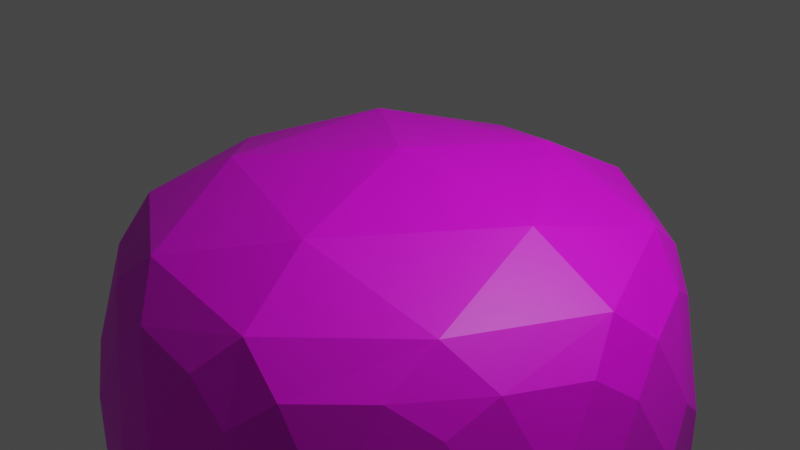 # Source: stone3.blend  (saved by Blender 2.80.45; exported with 4.5.12 LTS)
import bpy
from mathutils import Matrix  # noqa: F401  (used for matrix-valued properties, if any)

bpy.ops.wm.read_factory_settings(use_empty=True)
scene = bpy.context.scene
scene.name = 'Scene'

# ---- collections
col_collection = bpy.data.collections.new('Collection'); scene.collection.children.link(col_collection)

# ---- images (referenced by path relative to the original .blend; pixels are not part of the script)
import os
ASSET_DIR = os.environ.get("B2B_ASSET_DIR", "")  # directory of the original .blend (textures are referenced by path, not embedded)
HERE = os.path.dirname(os.path.abspath(__file__))  # packed textures are extracted next to this script under _unpacked/

def load_image(name, relpath, width, height, colorspace="sRGB"):
    """Load a texture the original file referenced (path relative to the .blend, or extracted next to this script)."""
    p = next((c for c in (os.path.join(HERE, relpath), os.path.join(ASSET_DIR, relpath)) if relpath and os.path.exists(c)), "")
    if p:
        img = bpy.data.images.load(p, check_existing=True)
        img.name = name
    else:  # same state as the original file: an image datablock whose file is absent (Cycles renders it pink)
        img = bpy.data.images.new(name, width, height)
        img.source = "FILE"
        img.filepath = "//" + (relpath or name)
    img.colorspace_settings.name = colorspace
    return img
img_stone_png = load_image('stone.png', 'stone.png', 1024, 1024, 'sRGB')

# ---- materials (node trees are filled in below, after node groups)
mat_material_001 = bpy.data.materials.new('Material.001')
mat_material_001.use_transparent_shadow = False
mat_material_001.roughness = 0.25

# ---- material node trees
mat_material_001.use_nodes = True; mat_material_001.node_tree.nodes.clear()
_N = mat_material_001.node_tree.nodes; _L = mat_material_001.node_tree.links
n0 = _N.new('ShaderNodeOutputMaterial'); n0.name = 'Material Output'; n0.location = (300, 300)
n1 = _N.new('ShaderNodeBsdfPrincipled'); n1.name = 'Principled BSDF'; n1.location = (10, 300)
n1.distribution = 'GGX'
n1.subsurface_method = 'BURLEY'
n1.inputs[3].default_value = 1.45
n2 = _N.new('ShaderNodeTexImage'); n2.name = 'Image Texture'; n2.location = (-280, 280)
n2.image = img_stone_png
_L.new(n1.outputs[0], n0.inputs[0])
_L.new(n2.outputs[0], n1.inputs[0])
n0.is_active_output = True

# ---- world
world_world = bpy.data.worlds.new('World'); scene.world = world_world
world_world.use_nodes = True; world_world.node_tree.nodes.clear()
_N = world_world.node_tree.nodes; _L = world_world.node_tree.links
n0 = _N.new('ShaderNodeOutputWorld'); n0.name = 'World Output'; n0.location = (300, 300)
n1 = _N.new('ShaderNodeBackground'); n1.name = 'Background'; n1.location = (10, 300)
n1.inputs[0].default_value = (0.05088, 0.05088, 0.05088, 1.0)
_L.new(n1.outputs[0], n0.inputs[0])
n0.is_active_output = True
world_world.color = (0.05088, 0.05088, 0.05088)
world_world.use_sun_shadow = False
world_world.sun_shadow_jitter_overblur = 0.0

# ---- cameras
cam_camera = bpy.data.cameras.new('Camera')
cam_camera.clip_end = 100.0
cam_camera.ortho_scale = 7.314
cam_camera.dof.focus_distance = 0.0
cam_camera.dof.aperture_fstop = 128.0

# ---- lights
light_light = bpy.data.lights.new('Light', 'POINT')
light_light.transmission_factor = 0.0
light_light.cutoff_distance = 30.0
light_light.energy = 1000.0
light_light.shadow_buffer_clip_start = 1.001
light_light.shadow_soft_size = 0.1
light_light.shadow_maximum_resolution = 0.006
light_light.use_absolute_resolution = True

# ---- meshes
me_icosphere = bpy.data.meshes.new('Icosphere')
me_icosphere.from_pydata([(0.0, 0.0, 0.8048), (0.1625, -0.5, 0.7347), (0.5257, 0.0, 0.7347), (-0.4253, -0.309, 0.7347), (-0.4253, 0.309, 0.7347), (0.1625, 0.5, 0.7347), (0.0462, -0.1422, -0.9475), (-0.1209, -0.08788, -0.9475), (-0.1209, 0.08788, -0.9475), (0.0462, 0.1422, -0.9475), (0.1495, 0.0, -0.9475), (0.5902, -0.5374, -0.5319), (0.6935, -0.3952, -0.5319), (0.7859, -0.3952, -0.3824), (0.7397, -0.5374, -0.29), (0.6188, -0.6253, -0.3824), (-0.1616, -0.7817, -0.5319), (-0.133, -0.8696, -0.3824), (-0.2825, -0.8696, -0.29), (-0.4035, -0.7817, -0.3824), (-0.3287, -0.7274, -0.5319), (-0.7934, -0.08788, -0.5319), (-0.8681, -0.1422, -0.3824), (-0.9143, 7.451e-09, -0.29), (-0.8681, 0.1422, -0.3824), (-0.7934, 0.08788, -0.5319), (-0.3287, 0.7274, -0.5319), (-0.4035, 0.7817, -0.3824), (-0.2825, 0.8696, -0.29), (-0.133, 0.8696, -0.3824), (-0.1616, 0.7817, -0.5319), (0.6935, 0.3952, -0.5319), (0.5902, 0.5374, -0.5319), (0.6188, 0.6253, -0.3824), (0.7397, 0.5374, -0.29), (0.7859, 0.3952, -0.3824), (0.2822, -0.8686, 0.364), (0.3968, -0.7822, 0.4689), (0.2499, -0.7691, 0.5896), (0.1387, -0.8661, 0.4689), (-0.7389, -0.5368, 0.364), (-0.6213, -0.6191, 0.4689), (-0.6542, -0.4753, 0.5896), (-0.7808, -0.3996, 0.4689), (-0.7389, 0.5368, 0.364), (-0.7808, 0.3996, 0.4689), (-0.6542, 0.4753, 0.5896), (-0.6213, 0.6191, 0.4689), (0.2822, 0.8686, 0.364), (0.1387, 0.8661, 0.4689), (0.2499, 0.7691, 0.5896), (0.3968, 0.7822, 0.4689), (0.9133, -7.451e-09, 0.364), (0.8665, 0.1357, 0.4689), (0.8086, 0.0, 0.5896), (0.8665, -0.1357, 0.4689), (-0.02687, -0.3671, -0.8803), (0.007124, -0.5198, -0.7963), (-0.1103, -0.624, -0.7134), (-0.2775, -0.5697, -0.7134), (-0.3113, -0.4163, -0.7963), (-0.194, -0.3127, -0.8803), (0.4561, -0.44, -0.7134), (0.2997, -0.4247, -0.7963), (0.2375, -0.2812, -0.8803), (0.3408, -0.139, -0.8803), (0.4965, -0.1538, -0.7963), (0.5594, -0.2978, -0.7134), (0.08094, -0.763, -0.5672), (0.2189, -0.6736, -0.6345), (0.383, -0.6648, -0.5672), (0.4115, -0.7527, -0.4177), (0.2733, -0.841, -0.3497), (0.1095, -0.8509, -0.4177), (0.7506, -0.1588, -0.5672), (0.7083, 0.0, -0.6345), (0.7506, 0.1588, -0.5672), (0.843, 0.1588, -0.4177), (0.8843, 7.451e-09, -0.3497), (0.843, -0.1588, -0.4177), (0.5594, 0.2978, -0.7134), (0.4965, 0.1538, -0.7963), (0.3408, 0.139, -0.8803), (0.2375, 0.2812, -0.8803), (0.2997, 0.4247, -0.7963), (0.4561, 0.44, -0.7134), (-0.3574, -0.08788, -0.8803), (-0.4921, -0.1674, -0.7963), (-0.6276, -0.08788, -0.7134), (-0.6276, 0.08788, -0.7134), (-0.4921, 0.1674, -0.7963), (-0.3574, 0.08788, -0.8803), (-0.7006, -0.3128, -0.5672), (-0.573, -0.4163, -0.6345), (-0.5139, -0.5697, -0.5672), (-0.5887, -0.624, -0.4177), (-0.7154, -0.5198, -0.3497), (-0.7754, -0.3671, -0.4177), (-0.194, 0.3127, -0.8803), (-0.3113, 0.4163, -0.7963), (-0.2775, 0.5697, -0.7134), (-0.1103, 0.624, -0.7134), (0.007124, 0.5198, -0.7963), (-0.02687, 0.3671, -0.8803), (-0.5139, 0.5697, -0.5672), (-0.573, 0.4163, -0.6345), (-0.7006, 0.3128, -0.5672), (-0.7754, 0.3671, -0.4177), (-0.7154, 0.5198, -0.3497), (-0.5887, 0.624, -0.4177), (0.383, 0.6648, -0.5672), (0.2189, 0.6736, -0.6345), (0.08094, 0.763, -0.5672), (0.1095, 0.8509, -0.4177), (0.2733, 0.841, -0.3497), (0.4115, 0.7527, -0.4177), (0.8882, -0.2978, -0.1813), (0.9343, -0.1538, -0.088), (0.9418, -0.1557, 0.08911), (0.8939, -0.2849, 0.2055), (0.8518, -0.4198, 0.08829), (0.842, -0.44, -0.08888), (0.9418, 0.1557, 0.08911), (0.9343, 0.1538, -0.088), (0.8882, 0.2978, -0.1813), (0.842, 0.44, -0.08888), (0.8518, 0.4198, 0.08829), (0.8939, 0.2849, 0.2055), (-0.008731, -0.9368, -0.1813), (0.1424, -0.9361, -0.088), (0.1429, -0.9438, 0.08911), (0.005298, -0.9382, 0.2055), (-0.136, -0.9398, 0.08829), (-0.1582, -0.9368, -0.08888), (0.4391, -0.8476, 0.08911), (0.435, -0.841, -0.088), (0.5577, -0.7527, -0.1813), (0.6786, -0.6648, -0.08888), (0.6624, -0.6804, 0.08829), (0.5471, -0.7621, 0.2055), (-0.8936, -0.2812, -0.1813), (-0.8463, -0.4247, -0.088), (-0.8535, -0.4276, 0.08911), (-0.8906, -0.2949, 0.2055), (-0.9358, -0.1611, 0.08829), (-0.9398, -0.139, -0.08888), (-0.6704, -0.6796, 0.08911), (-0.6654, -0.6736, -0.088), (-0.5435, -0.763, -0.1813), (-0.4226, -0.8509, -0.08888), (-0.4424, -0.8403, 0.08829), (-0.5557, -0.7559, 0.2055), (-0.5435, 0.763, -0.1813), (-0.6654, 0.6736, -0.088), (-0.6704, 0.6796, 0.08911), (-0.5557, 0.7559, 0.2055), (-0.4424, 0.8403, 0.08829), (-0.4226, 0.8509, -0.08888), (-0.8535, 0.4276, 0.08911), (-0.8463, 0.4247, -0.088), (-0.8936, 0.2812, -0.1813), (-0.9398, 0.139, -0.08888), (-0.9358, 0.1611, 0.08829), (-0.8906, 0.2949, 0.2055), (0.5577, 0.7527, -0.1813), (0.435, 0.841, -0.088), (0.4391, 0.8476, 0.08911), (0.5471, 0.7621, 0.2055), (0.6624, 0.6804, 0.08829), (0.6786, 0.6648, -0.08888), (0.1429, 0.9438, 0.08911), (0.1424, 0.9361, -0.088), (-0.008731, 0.9368, -0.1813), (-0.1582, 0.9368, -0.08888), (-0.136, 0.9398, 0.08829), (0.005298, 0.9382, 0.2055), (0.5956, -0.6129, 0.4866), (0.7148, -0.5193, 0.3918), (0.767, -0.3771, 0.4866), (0.6193, -0.4499, 0.6129), (-0.3989, -0.7559, 0.4866), (-0.273, -0.8403, 0.3918), (-0.1216, -0.846, 0.4866), (-0.2366, -0.728, 0.6129), (-0.8421, 0.1458, 0.4866), (-0.8835, 0.0, 0.3918), (-0.8421, -0.1458, 0.4866), (-0.7655, 0.0, 0.6129), (-0.1216, 0.846, 0.4866), (-0.273, 0.8403, 0.3918), (-0.3989, 0.7559, 0.4866), (-0.2366, 0.728, 0.6129), (0.767, 0.3771, 0.4866), (0.7148, 0.5193, 0.3918), (0.5956, 0.6129, 0.4866), (0.6193, 0.4499, 0.6129)], [], [(65, 10, 82), (13, 79, 116), (8, 91, 98), (9, 103, 83), (6, 64, 56), (14, 121, 137), (18, 133, 149), (23, 145, 161), (28, 157, 173), (34, 169, 125), (58, 68, 16), (88, 92, 21), (100, 104, 26), (76, 80, 31), (130, 134, 36), (183, 38, 1), (187, 42, 3), (191, 46, 4), (195, 50, 5), (87, 60, 93), (2, 5, 0), (118, 122, 52), (5, 4, 0), (2, 195, 5), (166, 170, 48), (4, 3, 0), (5, 191, 4), (154, 158, 44), (3, 1, 0), (4, 187, 3), (142, 146, 40), (1, 2, 0), (3, 183, 1), (127, 192, 53), (54, 195, 2), (150, 132, 181), (175, 188, 49), (50, 191, 5), (1, 179, 2), (163, 184, 45), (46, 187, 4), (174, 156, 189), (151, 180, 41), (42, 183, 3), (162, 144, 185), (139, 176, 37), (38, 179, 1), (126, 168, 193), (179, 54, 2), (167, 51, 194), (138, 120, 177), (27, 109, 152), (155, 47, 190), (165, 114, 171), (22, 97, 140), (143, 43, 186), (153, 108, 159), (17, 73, 128), (131, 39, 182), (117, 78, 123), (12, 67, 74), (119, 55, 178), (84, 102, 111), (85, 110, 32), (33, 115, 164), (99, 90, 105), (113, 29, 172), (101, 30, 112), (141, 96, 147), (107, 24, 160), (89, 25, 106), (57, 63, 69), (95, 19, 148), (77, 35, 124), (129, 72, 135), (62, 11, 70), (59, 20, 94), (75, 66, 81), (71, 15, 136), (6, 7, 8, 9, 10), (11, 12, 13, 14, 15), (16, 17, 18, 19, 20), (21, 22, 23, 24, 25), (26, 27, 28, 29, 30), (31, 32, 33, 34, 35), (36, 37, 38, 39), (40, 41, 42, 43), (44, 45, 46, 47), (48, 49, 50, 51), (52, 53, 54, 55), (56, 57, 58, 59, 60, 61), (62, 63, 64, 65, 66, 67), (68, 69, 70, 71, 72, 73), (74, 75, 76, 77, 78, 79), (80, 81, 82, 83, 84, 85), (86, 87, 88, 89, 90, 91), (92, 93, 94, 95, 96, 97), (98, 99, 100, 101, 102, 103), (104, 105, 106, 107, 108, 109), (110, 111, 112, 113, 114, 115), (116, 117, 118, 119, 120, 121), (122, 123, 124, 125, 126, 127), (128, 129, 130, 131, 132, 133), (134, 135, 136, 137, 138, 139), (140, 141, 142, 143, 144, 145), (146, 147, 148, 149, 150, 151), (152, 153, 154, 155, 156, 157), (158, 159, 160, 161, 162, 163), (164, 165, 166, 167, 168, 169), (170, 171, 172, 173, 174, 175), (176, 177, 178, 179), (180, 181, 182, 183), (184, 185, 186, 187), (188, 189, 190, 191), (192, 193, 194, 195), (61, 7, 6, 56), (67, 12, 11, 62), (73, 17, 16, 68), (79, 13, 12, 74), (85, 32, 31, 80), (91, 8, 7, 86), (97, 22, 21, 92), (103, 9, 8, 98), (109, 27, 26, 104), (115, 33, 32, 110), (121, 14, 13, 116), (127, 53, 52, 122), (133, 18, 17, 128), (139, 37, 36, 134), (145, 23, 22, 140), (151, 41, 40, 146), (157, 28, 27, 152), (163, 45, 44, 158), (169, 34, 33, 164), (175, 49, 48, 170), (179, 38, 37, 176), (183, 42, 41, 180), (187, 46, 45, 184), (191, 50, 49, 188), (195, 54, 53, 192), (20, 59, 58, 16), (10, 65, 64, 6), (15, 71, 70, 11), (35, 77, 76, 31), (9, 83, 82, 10), (25, 89, 88, 21), (19, 95, 94, 20), (30, 101, 100, 26), (24, 107, 106, 25), (29, 113, 112, 30), (55, 119, 118, 52), (34, 125, 124, 35), (39, 131, 130, 36), (14, 137, 136, 15), (43, 143, 142, 40), (18, 149, 148, 19), (47, 155, 154, 44), (23, 161, 160, 24), (51, 167, 166, 48), (28, 173, 172, 29), (54, 179, 178, 55), (38, 183, 182, 39), (42, 187, 186, 43), (46, 191, 190, 47), (50, 195, 194, 51), (126, 193, 192, 127), (125, 169, 168, 126), (193, 168, 167, 194), (174, 189, 188, 175), (173, 157, 156, 174), (189, 156, 155, 190), (162, 185, 184, 163), (161, 145, 144, 162), (185, 144, 143, 186), (150, 181, 180, 151), (149, 133, 132, 150), (181, 132, 131, 182), (138, 177, 176, 139), (137, 121, 120, 138), (177, 120, 119, 178), (165, 171, 170, 166), (164, 115, 114, 165), (171, 114, 113, 172), (153, 159, 158, 154), (152, 109, 108, 153), (159, 108, 107, 160), (141, 147, 146, 142), (140, 97, 96, 141), (147, 96, 95, 148), (129, 135, 134, 130), (128, 73, 72, 129), (135, 72, 71, 136), (117, 123, 122, 118), (116, 79, 78, 117), (123, 78, 77, 124), (84, 111, 110, 85), (83, 103, 102, 84), (111, 102, 101, 112), (99, 105, 104, 100), (98, 91, 90, 99), (105, 90, 89, 106), (87, 93, 92, 88), (86, 61, 60, 87), (93, 60, 59, 94), (75, 81, 80, 76), (74, 67, 66, 75), (81, 66, 65, 82), (57, 69, 68, 58), (56, 64, 63, 57), (69, 63, 62, 70), (7, 61, 86)])
_uv = me_icosphere.uv_layers.new(name='UVMap')
_uv.uv.foreach_set('vector', [0.6568, 0.06308, 0.6364, 0.02767, 0.6159, 0.06308, 0.7033, 0.1713, 0.6624, 0.1713, 0.6829, 0.2067, 0.2727, 0.02767, 0.2523, 0.06308, 0.2932, 0.06308, 0.4545, 0.02767, 0.4341, 0.06308, 0.475, 0.06308, 0.8182, 0.02767, 0.7977, 0.06308, 0.8386, 0.06308, 0.7273, 0.1851, 0.7068, 0.2205, 0.7477, 0.2205, 0.9091, 0.1851, 0.8886, 0.2205, 0.9295, 0.2205, 0.1818, 0.1851, 0.1614, 0.2205, 0.2023, 0.2205, 0.3636, 0.1851, 0.3432, 0.2205, 0.3841, 0.2205, 0.5455, 0.1851, 0.525, 0.2205, 0.5659, 0.2205, 0.8647, 0.1082, 0.8442, 0.1436, 0.8851, 0.1436, 0.1374, 0.1082, 0.117, 0.1436, 0.1579, 0.1436, 0.3192, 0.1082, 0.2988, 0.1436, 0.3397, 0.1436, 0.6103, 0.1436, 0.5899, 0.1082, 0.5694, 0.1436, 0.8411, 0.2491, 0.7953, 0.2491, 0.8182, 0.2887, 0.9106, 0.3329, 0.8288, 0.3332, 0.8636, 0.3937, 0.1833, 0.3329, 0.1015, 0.3332, 0.1364, 0.3937, 0.3652, 0.3329, 0.2833, 0.3332, 0.3182, 0.3937, 0.547, 0.3329, 0.4651, 0.3332, 0.5, 0.3937, 0.1135, 0.09191, 0.06828, 0.09191, 0.09091, 0.1311, 0.5909, 0.3937, 0.5, 0.3937, 0.5455, 0.4724, 0.6593, 0.2491, 0.6135, 0.2491, 0.6364, 0.2887, 0.4091, 0.3937, 0.3182, 0.3937, 0.3636, 0.4724, 0.5909, 0.3937, 0.5455, 0.3307, 0.5, 0.3937, 0.4774, 0.2491, 0.4316, 0.2491, 0.4545, 0.2887, 0.2273, 0.3937, 0.1364, 0.3937, 0.1818, 0.4724, 0.4091, 0.3937, 0.3636, 0.3307, 0.3182, 0.3937, 0.2956, 0.2491, 0.2498, 0.2491, 0.2727, 0.2887, 0.9545, 0.3937, 0.8636, 0.3937, 0.9091, 0.4724, 0.2273, 0.3937, 0.1818, 0.3307, 0.1364, 0.3937, 0.1138, 0.2491, 0.068, 0.2491, 0.09091, 0.2887, 0.7727, 0.3937, 0.6818, 0.3937, 0.7273, 0.4724, 0.9545, 0.3937, 0.9091, 0.3307, 0.8636, 0.3937, 0.5914, 0.2649, 0.5694, 0.3029, 0.6133, 0.3029, 0.6258, 0.3332, 0.5439, 0.3329, 0.5909, 0.3937, 0.9328, 0.2481, 0.8854, 0.2481, 0.9091, 0.2892, 0.4096, 0.2649, 0.3876, 0.3029, 0.4315, 0.3029, 0.444, 0.3332, 0.3621, 0.3329, 0.4091, 0.3937, 0.7727, 0.3937, 0.7273, 0.3307, 0.6818, 0.3937, 0.2277, 0.2649, 0.2058, 0.3029, 0.2497, 0.3029, 0.2622, 0.3332, 0.1803, 0.3329, 0.2273, 0.3937, 0.3873, 0.2481, 0.3399, 0.2481, 0.3636, 0.2892, 0.955, 0.2649, 0.9331, 0.3029, 0.977, 0.3029, 0.9894, 0.3332, 0.9076, 0.3329, 0.9545, 0.3937, 0.2055, 0.2481, 0.1581, 0.2481, 0.1818, 0.2892, 0.7732, 0.2649, 0.7513, 0.3029, 0.7951, 0.3029, 0.8076, 0.3332, 0.7257, 0.3329, 0.7727, 0.3937, 0.5691, 0.2481, 0.5218, 0.2481, 0.5455, 0.2892, 0.7288, 0.3329, 0.6469, 0.3332, 0.6818, 0.3937, 0.4995, 0.2649, 0.4776, 0.3029, 0.5215, 0.3029, 0.751, 0.2481, 0.7036, 0.2481, 0.7273, 0.2892, 0.3397, 0.1713, 0.2988, 0.1713, 0.3192, 0.2067, 0.3177, 0.2649, 0.2958, 0.3029, 0.3396, 0.3029, 0.4772, 0.223, 0.4545, 0.1838, 0.4319, 0.223, 0.1579, 0.1713, 0.117, 0.1713, 0.1374, 0.2067, 0.1359, 0.2649, 0.1139, 0.3029, 0.1578, 0.3029, 0.2954, 0.223, 0.2727, 0.1838, 0.2501, 0.223, 0.8851, 0.1713, 0.8442, 0.1713, 0.8647, 0.2067, 0.8632, 0.2649, 0.8412, 0.3029, 0.8851, 0.3029, 0.659, 0.223, 0.6364, 0.1838, 0.6137, 0.223, 0.7033, 0.1436, 0.6829, 0.1082, 0.6624, 0.1436, 0.6813, 0.2649, 0.6594, 0.3029, 0.7033, 0.3029, 0.4772, 0.09191, 0.4319, 0.09191, 0.4545, 0.1311, 0.501, 0.1082, 0.4806, 0.1436, 0.5215, 0.1436, 0.5215, 0.1713, 0.4806, 0.1713, 0.501, 0.2067, 0.2954, 0.09191, 0.2501, 0.09191, 0.2727, 0.1311, 0.4285, 0.1713, 0.3876, 0.1713, 0.408, 0.2067, 0.408, 0.1082, 0.3876, 0.1436, 0.4285, 0.1436, 0.1135, 0.223, 0.09091, 0.1838, 0.06828, 0.223, 0.2467, 0.1713, 0.2058, 0.1713, 0.2262, 0.2067, 0.2262, 0.1082, 0.2058, 0.1436, 0.2467, 0.1436, 0.8408, 0.09191, 0.7956, 0.09191, 0.8182, 0.1311, 0.06485, 0.1713, 0.02397, 0.1713, 0.04441, 0.2067, 0.6103, 0.1713, 0.5694, 0.1713, 0.5899, 0.2067, 0.8408, 0.223, 0.8182, 0.1838, 0.7956, 0.223, 0.7717, 0.1082, 0.7512, 0.1436, 0.7921, 0.1436, 0.04441, 0.1082, 0.02397, 0.1436, 0.06485, 0.1436, 0.6364, 0.1311, 0.659, 0.09191, 0.6137, 0.09191, 0.7921, 0.1713, 0.7512, 0.1713, 0.7717, 0.2067, 0.8182, 0.02767, 0.8291, 0.01883, 0.8182, 0.0, 0.8182, 0.0, 0.8073, 0.01883, 0.7512, 0.1436, 0.7381, 0.1386, 0.7273, 0.1575, 0.7273, 0.1575, 0.749, 0.1575, 0.8851, 0.1436, 0.8874, 0.1575, 0.9091, 0.1575, 0.9091, 0.1575, 0.8982, 0.1386, 0.1579, 0.1436, 0.1601, 0.1575, 0.1818, 0.1575, 0.1818, 0.1575, 0.1709, 0.1386, 0.3397, 0.1436, 0.3419, 0.1575, 0.3636, 0.1575, 0.3636, 0.1575, 0.3528, 0.1386, 0.5694, 0.1436, 0.5563, 0.1386, 0.5455, 0.1575, 0.5455, 0.1575, 0.5672, 0.1575, 0.8182, 0.2887, 0.8088, 0.2986, 0.8182, 0.3149, 0.8276, 0.2986, 0.09091, 0.2887, 0.08148, 0.2986, 0.09091, 0.3149, 0.1003, 0.2986, 0.2727, 0.2887, 0.2633, 0.2986, 0.2727, 0.3149, 0.2822, 0.2986, 0.4545, 0.2887, 0.4451, 0.2986, 0.4545, 0.3149, 0.464, 0.2986, 0.6364, 0.2887, 0.6269, 0.2986, 0.6364, 0.3149, 0.6458, 0.2986, 0.8386, 0.06308, 0.8408, 0.07873, 0.862, 0.07873, 0.8636, 0.07873, 0.8622, 0.07621, 0.8495, 0.05424, 0.7717, 0.1082, 0.7841, 0.0985, 0.7736, 0.08016, 0.7727, 0.07873, 0.7713, 0.08125, 0.7586, 0.1032, 0.8442, 0.1436, 0.8182, 0.1311, 0.7921, 0.1436, 0.7921, 0.1713, 0.8182, 0.1838, 0.8442, 0.1713, 0.6624, 0.1436, 0.6364, 0.1311, 0.6103, 0.1436, 0.6103, 0.1713, 0.6364, 0.1838, 0.6624, 0.1713, 0.5899, 0.1082, 0.6023, 0.0985, 0.5917, 0.08016, 0.5909, 0.07873, 0.5895, 0.08125, 0.5768, 0.1032, 0.1114, 0.06308, 0.1135, 0.07873, 0.1347, 0.07873, 0.1364, 0.07873, 0.1349, 0.07621, 0.1222, 0.05424, 0.117, 0.1436, 0.09091, 0.1311, 0.06485, 0.1436, 0.06485, 0.1713, 0.09091, 0.1838, 0.117, 0.1713, 0.2932, 0.06308, 0.2954, 0.07873, 0.3165, 0.07873, 0.3182, 0.07873, 0.3167, 0.07621, 0.304, 0.05424, 0.2988, 0.1436, 0.2727, 0.1311, 0.2467, 0.1436, 0.2467, 0.1713, 0.2727, 0.1838, 0.2988, 0.1713, 0.4806, 0.1436, 0.4545, 0.1311, 0.4285, 0.1436, 0.4285, 0.1713, 0.4545, 0.1838, 0.4806, 0.1713, 0.6829, 0.2067, 0.659, 0.223, 0.6593, 0.2491, 0.6813, 0.2649, 0.7036, 0.2481, 0.7068, 0.2205, 0.6135, 0.2491, 0.6137, 0.223, 0.5899, 0.2067, 0.5659, 0.2205, 0.5691, 0.2481, 0.5914, 0.2649, 0.8647, 0.2067, 0.8408, 0.223, 0.8411, 0.2491, 0.8632, 0.2649, 0.8854, 0.2481, 0.8886, 0.2205, 0.7953, 0.2491, 0.7956, 0.223, 0.7717, 0.2067, 0.7477, 0.2205, 0.751, 0.2481, 0.7732, 0.2649, 0.1374, 0.2067, 0.1135, 0.223, 0.1138, 0.2491, 0.1359, 0.2649, 0.1581, 0.2481, 0.1614, 0.2205, 0.068, 0.2491, 0.06828, 0.2362, 0.04711, 0.2362, 0.04545, 0.2362, 0.0477, 0.2401, 0.05954, 0.2606, 0.3192, 0.2067, 0.2954, 0.223, 0.2956, 0.2491, 0.3177, 0.2649, 0.3399, 0.2481, 0.3432, 0.2205, 0.2498, 0.2491, 0.2501, 0.223, 0.2262, 0.2067, 0.2023, 0.2205, 0.2055, 0.2481, 0.2277, 0.2649, 0.501, 0.2067, 0.4772, 0.223, 0.4774, 0.2491, 0.4995, 0.2649, 0.5218, 0.2481, 0.525, 0.2205, 0.4316, 0.2491, 0.4319, 0.223, 0.408, 0.2067, 0.3841, 0.2205, 0.3873, 0.2481, 0.4096, 0.2649, 0.7513, 0.3029, 0.7273, 0.2892, 0.7033, 0.3029, 0.7257, 0.3329, 0.9331, 0.3029, 0.9091, 0.2892, 0.8851, 0.3029, 0.9076, 0.3329, 0.2058, 0.3029, 0.1818, 0.2892, 0.1578, 0.3029, 0.1803, 0.3329, 0.3876, 0.3029, 0.3636, 0.2892, 0.3396, 0.3029, 0.3621, 0.3329, 0.5694, 0.3029, 0.5455, 0.2892, 0.5215, 0.3029, 0.5439, 0.3329, 0.07047, 0.06308, 0.09091, 0.02767, 0.08004, 0.01883, 0.0596, 0.05424, 0.6829, 0.1082, 0.7033, 0.1436, 0.7164, 0.1386, 0.696, 0.1032, 0.8442, 0.1713, 0.8851, 0.1713, 0.8851, 0.1436, 0.8442, 0.1436, 0.6624, 0.1713, 0.7033, 0.1713, 0.7033, 0.1436, 0.6624, 0.1436, 0.501, 0.1082, 0.5215, 0.1436, 0.5346, 0.1386, 0.5141, 0.1032, 0.2523, 0.06308, 0.2727, 0.02767, 0.2619, 0.01883, 0.2414, 0.05424, 0.117, 0.1713, 0.1579, 0.1713, 0.1579, 0.1436, 0.117, 0.1436, 0.4341, 0.06308, 0.4545, 0.02767, 0.4437, 0.01883, 0.4232, 0.05424, 0.2988, 0.1713, 0.3397, 0.1713, 0.3397, 0.1436, 0.2988, 0.1436, 0.4806, 0.1713, 0.5215, 0.1713, 0.5215, 0.1436, 0.4806, 0.1436, 0.7068, 0.2205, 0.7273, 0.1851, 0.7033, 0.1713, 0.6829, 0.2067, 0.5914, 0.2649, 0.6133, 0.3029, 0.6364, 0.2887, 0.6135, 0.2491, 0.8886, 0.2205, 0.9091, 0.1851, 0.8851, 0.1713, 0.8647, 0.2067, 0.7732, 0.2649, 0.7951, 0.3029, 0.8182, 0.2887, 0.7953, 0.2491, 0.1614, 0.2205, 0.1818, 0.1851, 0.1579, 0.1713, 0.1374, 0.2067, 0.955, 0.2649, 0.977, 0.3029, 0.9885, 0.295, 0.9656, 0.2554, 0.3432, 0.2205, 0.3636, 0.1851, 0.3397, 0.1713, 0.3192, 0.2067, 0.2277, 0.2649, 0.2497, 0.3029, 0.2727, 0.2887, 0.2498, 0.2491, 0.525, 0.2205, 0.5455, 0.1851, 0.5215, 0.1713, 0.501, 0.2067, 0.4096, 0.2649, 0.4315, 0.3029, 0.4545, 0.2887, 0.4316, 0.2491, 0.7257, 0.3329, 0.8076, 0.3332, 0.7951, 0.3029, 0.7513, 0.3029, 0.9076, 0.3329, 0.9894, 0.3332, 0.977, 0.3029, 0.9331, 0.3029, 0.1803, 0.3329, 0.2622, 0.3332, 0.2497, 0.3029, 0.2058, 0.3029, 0.3621, 0.3329, 0.444, 0.3332, 0.4315, 0.3029, 0.3876, 0.3029, 0.5439, 0.3329, 0.6258, 0.3332, 0.6133, 0.3029, 0.5694, 0.3029, 0.02397, 0.1436, 0.04441, 0.1082, 0.03131, 0.1032, 0.01087, 0.1386, 0.6364, 0.02767, 0.6568, 0.06308, 0.6677, 0.05424, 0.6472, 0.01883, 0.7512, 0.1713, 0.7921, 0.1713, 0.7921, 0.1436, 0.7512, 0.1436, 0.5694, 0.1713, 0.6103, 0.1713, 0.6103, 0.1436, 0.5694, 0.1436, 0.4545, 0.02767, 0.475, 0.06308, 0.4859, 0.05424, 0.4654, 0.01883, 0.2058, 0.1436, 0.2262, 0.1082, 0.2131, 0.1032, 0.1927, 0.1386, 0.02397, 0.1713, 0.06485, 0.1713, 0.06485, 0.1436, 0.02397, 0.1436, 0.3876, 0.1436, 0.408, 0.1082, 0.3949, 0.1032, 0.3745, 0.1386, 0.2058, 0.1713, 0.2467, 0.1713, 0.2467, 0.1436, 0.2058, 0.1436, 0.3876, 0.1713, 0.4285, 0.1713, 0.4285, 0.1436, 0.3876, 0.1436, 0.6594, 0.3029, 0.6813, 0.2649, 0.6593, 0.2491, 0.6364, 0.2887, 0.5455, 0.1851, 0.5659, 0.2205, 0.5899, 0.2067, 0.5694, 0.1713, 0.8412, 0.3029, 0.8632, 0.2649, 0.8411, 0.2491, 0.8182, 0.2887, 0.7273, 0.1851, 0.7477, 0.2205, 0.7717, 0.2067, 0.7512, 0.1713, 0.1139, 0.3029, 0.1359, 0.2649, 0.1138, 0.2491, 0.09091, 0.2887, 0.9091, 0.1851, 0.9295, 0.2205, 0.9404, 0.2117, 0.92, 0.1763, 0.2958, 0.3029, 0.3177, 0.2649, 0.2956, 0.2491, 0.2727, 0.2887, 0.1818, 0.1851, 0.2023, 0.2205, 0.2262, 0.2067, 0.2058, 0.1713, 0.4776, 0.3029, 0.4995, 0.2649, 0.4774, 0.2491, 0.4545, 0.2887, 0.3636, 0.1851, 0.3841, 0.2205, 0.408, 0.2067, 0.3876, 0.1713, 0.6469, 0.3332, 0.7288, 0.3329, 0.7033, 0.3029, 0.6594, 0.3029, 0.8288, 0.3332, 0.9106, 0.3329, 0.8851, 0.3029, 0.8412, 0.3029, 0.1015, 0.3332, 0.1833, 0.3329, 0.1578, 0.3029, 0.1139, 0.3029, 0.2833, 0.3332, 0.3652, 0.3329, 0.3396, 0.3029, 0.2958, 0.3029, 0.4651, 0.3332, 0.547, 0.3329, 0.5215, 0.3029, 0.4776, 0.3029, 0.5691, 0.2481, 0.5455, 0.2892, 0.5694, 0.3029, 0.5914, 0.2649, 0.5659, 0.2205, 0.525, 0.2205, 0.5218, 0.2481, 0.5691, 0.2481, 0.5455, 0.2892, 0.5218, 0.2481, 0.4995, 0.2649, 0.5215, 0.3029, 0.3873, 0.2481, 0.3636, 0.2892, 0.3876, 0.3029, 0.4096, 0.2649, 0.3841, 0.2205, 0.3432, 0.2205, 0.3399, 0.2481, 0.3873, 0.2481, 0.3636, 0.2892, 0.3399, 0.2481, 0.3177, 0.2649, 0.3396, 0.3029, 0.2055, 0.2481, 0.1818, 0.2892, 0.2058, 0.3029, 0.2277, 0.2649, 0.2023, 0.2205, 0.1614, 0.2205, 0.1581, 0.2481, 0.2055, 0.2481, 0.1818, 0.2892, 0.1581, 0.2481, 0.1359, 0.2649, 0.1578, 0.3029, 0.9328, 0.2481, 0.9091, 0.2892, 0.9331, 0.3029, 0.955, 0.2649, 0.9295, 0.2205, 0.8886, 0.2205, 0.8854, 0.2481, 0.9328, 0.2481, 0.9091, 0.2892, 0.8854, 0.2481, 0.8632, 0.2649, 0.8851, 0.3029, 0.751, 0.2481, 0.7273, 0.2892, 0.7513, 0.3029, 0.7732, 0.2649, 0.7477, 0.2205, 0.7068, 0.2205, 0.7036, 0.2481, 0.751, 0.2481, 0.7273, 0.2892, 0.7036, 0.2481, 0.6813, 0.2649, 0.7033, 0.3029, 0.4772, 0.223, 0.4319, 0.223, 0.4316, 0.2491, 0.4774, 0.2491, 0.501, 0.2067, 0.4806, 0.1713, 0.4545, 0.1838, 0.4772, 0.223, 0.4319, 0.223, 0.4545, 0.1838, 0.4285, 0.1713, 0.408, 0.2067, 0.2954, 0.223, 0.2501, 0.223, 0.2498, 0.2491, 0.2956, 0.2491, 0.3192, 0.2067, 0.2988, 0.1713, 0.2727, 0.1838, 0.2954, 0.223, 0.2501, 0.223, 0.2727, 0.1838, 0.2467, 0.1713, 0.2262, 0.2067, 0.1135, 0.223, 0.06828, 0.223, 0.068, 0.2491, 0.1138, 0.2491, 0.1374, 0.2067, 0.117, 0.1713, 0.09091, 0.1838, 0.1135, 0.223, 0.06828, 0.223, 0.09091, 0.1838, 0.06485, 0.1713, 0.04441, 0.2067, 0.8408, 0.223, 0.7956, 0.223, 0.7953, 0.2491, 0.8411, 0.2491, 0.8647, 0.2067, 0.8442, 0.1713, 0.8182, 0.1838, 0.8408, 0.223, 0.7956, 0.223, 0.8182, 0.1838, 0.7921, 0.1713, 0.7717, 0.2067, 0.659, 0.223, 0.6137, 0.223, 0.6135, 0.2491, 0.6593, 0.2491, 0.6829, 0.2067, 0.6624, 0.1713, 0.6364, 0.1838, 0.659, 0.223, 0.6137, 0.223, 0.6364, 0.1838, 0.6103, 0.1713, 0.5899, 0.2067, 0.4772, 0.09191, 0.4545, 0.1311, 0.4806, 0.1436, 0.501, 0.1082, 0.475, 0.06308, 0.4341, 0.06308, 0.4319, 0.09191, 0.4772, 0.09191, 0.4545, 0.1311, 0.4319, 0.09191, 0.408, 0.1082, 0.4285, 0.1436, 0.2954, 0.09191, 0.2727, 0.1311, 0.2988, 0.1436, 0.3192, 0.1082, 0.2932, 0.06308, 0.2523, 0.06308, 0.2501, 0.09191, 0.2954, 0.09191, 0.2727, 0.1311, 0.2501, 0.09191, 0.2262, 0.1082, 0.2467, 0.1436, 0.1135, 0.09191, 0.09091, 0.1311, 0.117, 0.1436, 0.1374, 0.1082, 0.1114, 0.06308, 0.07047, 0.06308, 0.06828, 0.09191, 0.1135, 0.09191, 0.09091, 0.1311, 0.06828, 0.09191, 0.04441, 0.1082, 0.06485, 0.1436, 0.6364, 0.1311, 0.6137, 0.09191, 0.5899, 0.1082, 0.6103, 0.1436, 0.6624, 0.1436, 0.6829, 0.1082, 0.659, 0.09191, 0.6364, 0.1311, 0.6137, 0.09191, 0.659, 0.09191, 0.6568, 0.06308, 0.6159, 0.06308, 0.8408, 0.09191, 0.8182, 0.1311, 0.8442, 0.1436, 0.8647, 0.1082, 0.8386, 0.06308, 0.7977, 0.06308, 0.7956, 0.09191, 0.8408, 0.09191, 0.8182, 0.1311, 0.7956, 0.09191, 0.7717, 0.1082, 0.7921, 0.1436, 0.09091, 0.02767, 0.07047, 0.06308, 0.1114, 0.06308])
me_icosphere.materials.append(mat_material_001)
me_icosphere.use_remesh_preserve_volume = False
me_icosphere.use_remesh_preserve_attributes = False
me_icosphere.use_mirror_vertex_groups = False
me_icosphere.update()

# ---- objects
ob_light = bpy.data.objects.new('Light', light_light)
ob_camera = bpy.data.objects.new('Camera', cam_camera)
ob_icosphere = bpy.data.objects.new('Icosphere', me_icosphere)

# ---- transforms, parenting, visibility, modifiers, constraints
ob_light.location = (4.076, 1.005, 5.904)
ob_light.rotation_euler = (0.6503, 0.05522, 1.866)
ob_light.lock_rotations_4d = False
ob_light.empty_display_type = 'ARROWS'
ob_light.color = (0.0, 0.0, 0.0, 0.0)
ob_light.lineart.crease_threshold = 0.0
ob_camera.location = (7.359, -6.926, 4.958)
ob_camera.rotation_euler = (1.109, 0.0, 0.8149)
ob_camera.lock_rotations_4d = False
ob_camera.empty_display_type = 'ARROWS'
ob_camera.color = (0.0, 0.0, 0.0, 0.0)
ob_camera.display_type = 'WIRE'
ob_camera.lineart.crease_threshold = 0.0
ob_icosphere.location = (0.0, 0.0, -1.878)
ob_icosphere.scale = (3.303, 3.303, 3.303)
ob_icosphere.lineart.crease_threshold = 0.0

# ---- collection membership
col_collection.objects.link(ob_light)
col_collection.objects.link(ob_camera)
col_collection.objects.link(ob_icosphere)

# ---- scene / render settings (as saved in the file)
scene.camera = ob_camera
scene.frame_start = 1; scene.frame_end = 250; scene.frame_set(1)
scene.render.engine = 'BLENDER_EEVEE_NEXT'
scene.cycles.use_denoising = False
scene.cycles.samples = 128
scene.cycles.sampling_pattern = 'TABULATED_SOBOL'
scene.cycles.use_adaptive_sampling = False
scene.cycles.use_light_tree = False
scene.view_settings.view_transform = 'Filmic'
bpy.context.view_layer.update()
